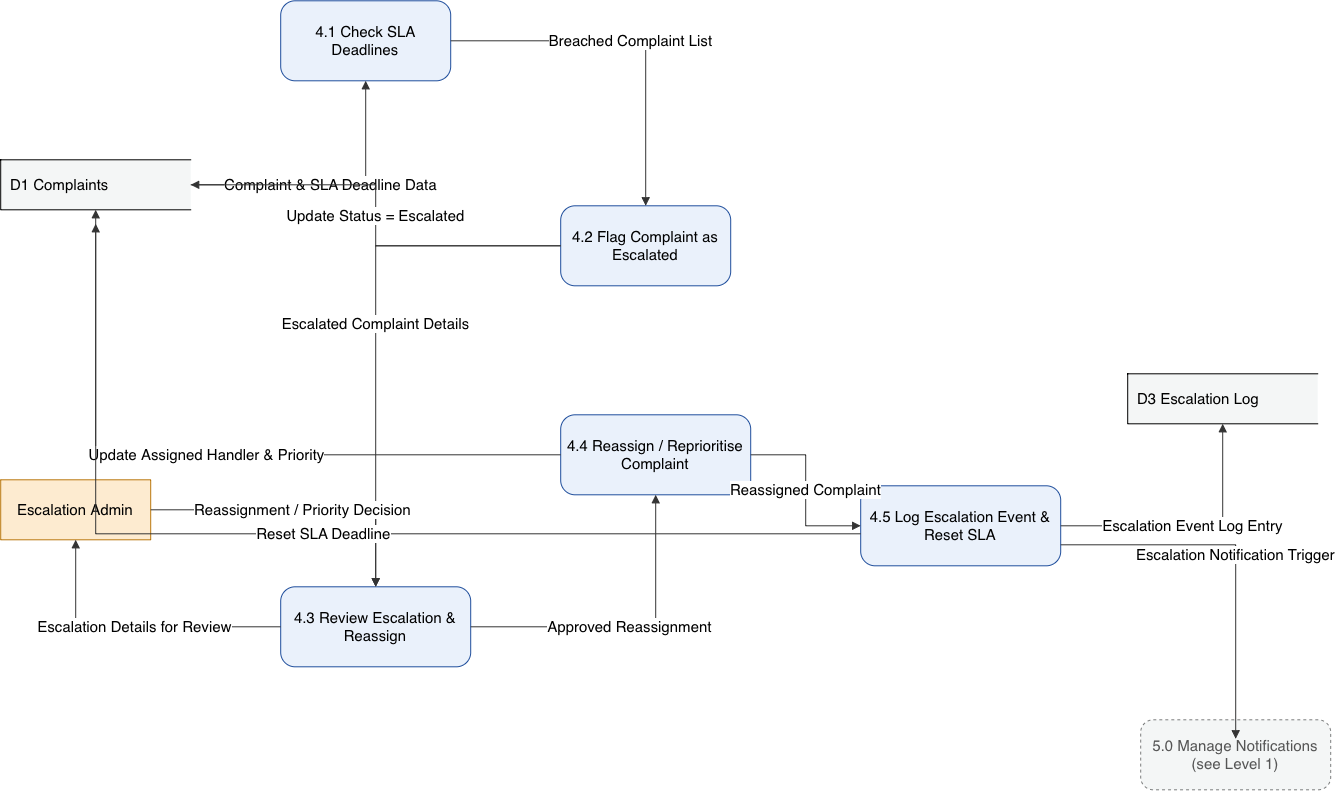

The diagram above was exported from draw.io. Its source (the exported page's mxGraphModel, read from the mxfile embedded in the PNG):
<mxGraphModel dx="1377" dy="1549" grid="1" gridSize="10" guides="1" tooltips="1" connect="1" arrows="1" fold="1" page="1" pageScale="1" pageWidth="1450" pageHeight="550" math="0" shadow="0">
  <root>
    <mxCell id="0" />
    <mxCell id="1" parent="0" />
    <mxCell id="EA" parent="1" style="rounded=0;whiteSpace=wrap;html=1;fillColor=#FDEBD0;strokeColor=#B9770E;fontSize=15;fontStyle=0;" value="Escalation Admin" vertex="1">
      <mxGeometry height="60" width="150" x="40" y="380" as="geometry" />
    </mxCell>
    <mxCell id="P5ref" parent="1" style="rounded=1;whiteSpace=wrap;html=1;fillColor=#F4F6F6;strokeColor=#7B7D7D;dashed=1;arcSize=18;fontSize=15;fontColor=#555555;fontStyle=0" value="5.0 Manage Notifications (see Level 1)" vertex="1">
      <mxGeometry height="70" width="190" x="1180" y="620" as="geometry" />
    </mxCell>
    <mxCell id="D1" parent="1" style="shape=partialRectangle;whiteSpace=wrap;html=1;top=1;left=1;bottom=1;right=0;fillColor=#F4F6F6;strokeColor=#000000;fontSize=15;align=left;spacingLeft=8;fontStyle=0" value="D1   Complaints" vertex="1">
      <mxGeometry height="50" width="190" x="40" y="60" as="geometry" />
    </mxCell>
    <mxCell id="D3" parent="1" style="shape=partialRectangle;whiteSpace=wrap;html=1;top=1;left=1;bottom=1;right=0;fillColor=#F4F6F6;strokeColor=#000000;fontSize=15;align=left;spacingLeft=8;fontStyle=0" value="D3   Escalation Log" vertex="1">
      <mxGeometry height="50" width="190" x="1167" y="274" as="geometry" />
    </mxCell>
    <mxCell id="P41" parent="1" style="rounded=1;whiteSpace=wrap;html=1;fillColor=#EAF1FB;strokeColor=#1F4E9C;arcSize=18;fontSize=15;fontStyle=0" value="4.1 Check SLA Deadlines" vertex="1">
      <mxGeometry height="80" width="170" x="320" y="-99" as="geometry" />
    </mxCell>
    <mxCell id="P42" parent="1" style="rounded=1;whiteSpace=wrap;html=1;fillColor=#EAF1FB;strokeColor=#1F4E9C;arcSize=18;fontSize=15;fontStyle=0" value="4.2 Flag Complaint as Escalated" vertex="1">
      <mxGeometry height="80" width="170" x="600" y="106" as="geometry" />
    </mxCell>
    <mxCell id="P43" parent="1" style="rounded=1;whiteSpace=wrap;html=1;fillColor=#EAF1FB;strokeColor=#1F4E9C;arcSize=18;fontSize=15;fontStyle=0" value="4.3 Review Escalation &amp;amp; Reassign" vertex="1">
      <mxGeometry height="80" width="190" x="320" y="487" as="geometry" />
    </mxCell>
    <mxCell id="P44" parent="1" style="rounded=1;whiteSpace=wrap;html=1;fillColor=#EAF1FB;strokeColor=#1F4E9C;arcSize=18;fontSize=15;fontStyle=0" value="4.4 Reassign / Reprioritise Complaint" vertex="1">
      <mxGeometry height="80" width="190" x="600" y="315" as="geometry" />
    </mxCell>
    <mxCell id="P45" parent="1" style="rounded=1;whiteSpace=wrap;html=1;fillColor=#EAF1FB;strokeColor=#1F4E9C;arcSize=18;fontSize=15;fontStyle=0" value="4.5 Log Escalation Event &amp;amp; Reset SLA" vertex="1">
      <mxGeometry height="80" width="200" x="900" y="386" as="geometry" />
    </mxCell>
    <mxCell id="g1" edge="1" parent="1" source="D1" style="edgeStyle=orthogonalEdgeStyle;rounded=0;html=1;fontSize=15;endArrow=block;strokeColor=#333333;fontStyle=0" target="P41" value="Complaint &amp;amp; SLA Deadline Data">
      <mxGeometry relative="1" as="geometry" />
    </mxCell>
    <mxCell id="g2" edge="1" parent="1" source="P41" style="edgeStyle=orthogonalEdgeStyle;rounded=0;html=1;fontSize=15;endArrow=block;strokeColor=#333333;fontStyle=0" target="P42" value="Breached Complaint List">
      <mxGeometry relative="1" as="geometry" />
    </mxCell>
    <mxCell id="g3" edge="1" parent="1" source="P42" style="edgeStyle=orthogonalEdgeStyle;rounded=0;html=1;fontSize=15;endArrow=block;strokeColor=#333333;fontStyle=0" target="D1" value="Update Status = Escalated">
      <mxGeometry relative="1" as="geometry" />
    </mxCell>
    <mxCell id="g4" edge="1" parent="1" source="P42" style="edgeStyle=orthogonalEdgeStyle;rounded=0;html=1;fontSize=15;endArrow=block;strokeColor=#333333;fontStyle=0" target="P43" value="Escalated Complaint Details">
      <mxGeometry relative="1" as="geometry" />
    </mxCell>
    <mxCell id="g5" edge="1" parent="1" source="P43" style="edgeStyle=orthogonalEdgeStyle;rounded=0;html=1;fontSize=15;endArrow=block;strokeColor=#333333;fontStyle=0" target="EA" value="Escalation Details for Review">
      <mxGeometry relative="1" as="geometry" />
    </mxCell>
    <mxCell id="g6" edge="1" parent="1" source="EA" style="edgeStyle=orthogonalEdgeStyle;rounded=0;html=1;fontSize=15;endArrow=block;strokeColor=#333333;fontStyle=0" target="P43" value="Reassignment / Priority Decision">
      <mxGeometry relative="1" as="geometry" />
    </mxCell>
    <mxCell id="g7" edge="1" parent="1" source="P43" style="edgeStyle=orthogonalEdgeStyle;rounded=0;html=1;fontSize=15;endArrow=block;strokeColor=#333333;fontStyle=0" target="P44" value="Approved Reassignment">
      <mxGeometry relative="1" as="geometry" />
    </mxCell>
    <mxCell id="g8" edge="1" parent="1" source="P44" style="edgeStyle=orthogonalEdgeStyle;rounded=0;html=1;fontSize=15;endArrow=block;strokeColor=#333333;fontStyle=0" target="D1" value="Update Assigned Handler &amp;amp; Priority">
      <mxGeometry relative="1" as="geometry" />
    </mxCell>
    <mxCell id="g9" edge="1" parent="1" source="P44" style="edgeStyle=orthogonalEdgeStyle;rounded=0;html=1;fontSize=15;endArrow=block;strokeColor=#333333;fontStyle=0" target="P45" value="Reassigned Complaint">
      <mxGeometry relative="1" as="geometry" />
    </mxCell>
    <mxCell id="g10" edge="1" parent="1" source="P45" style="edgeStyle=orthogonalEdgeStyle;rounded=0;html=1;fontSize=15;endArrow=block;strokeColor=#333333;fontStyle=0" target="D3" value="Escalation Event Log Entry">
      <mxGeometry relative="1" as="geometry" />
    </mxCell>
    <mxCell id="g11" edge="1" parent="1" style="edgeStyle=orthogonalEdgeStyle;rounded=0;html=1;fontSize=15;endArrow=block;strokeColor=#333333;fontStyle=0" value="Reset SLA Deadline">
      <mxGeometry relative="1" as="geometry">
        <mxPoint x="900" y="434" as="sourcePoint" />
        <mxPoint x="135.00000000000023" y="124" as="targetPoint" />
      </mxGeometry>
    </mxCell>
    <mxCell id="g12" edge="1" parent="1" style="edgeStyle=orthogonalEdgeStyle;rounded=0;html=1;fontSize=15;endArrow=block;strokeColor=#333333;fontStyle=0" value="Escalation Notification Trigger">
      <mxGeometry relative="1" as="geometry">
        <mxPoint x="1100" y="445.0000000000002" as="sourcePoint" />
        <mxPoint x="1275.0000000000005" y="639" as="targetPoint" />
      </mxGeometry>
    </mxCell>
  </root>
</mxGraphModel>